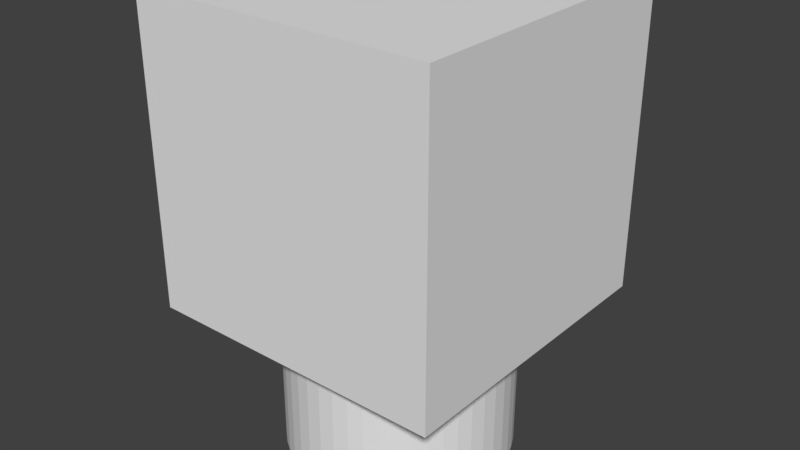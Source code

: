 # Source: dart_spawner.blend  (saved by Blender 2.78.0; exported with 4.5.12 LTS)
import bpy
from mathutils import Matrix  # noqa: F401  (used for matrix-valued properties, if any)

bpy.ops.wm.read_factory_settings(use_empty=True)
scene = bpy.context.scene
scene.name = 'Scene'

# ---- collections
col_collection_1 = bpy.data.collections.new('Collection 1'); scene.collection.children.link(col_collection_1)

# ---- world
world_world = bpy.data.worlds.new('World'); scene.world = world_world
world_world.color = (0.05088, 0.05088, 0.05088)
world_world.use_sun_shadow = False
world_world.sun_shadow_jitter_overblur = 0.0
world_world.cycles.sampling_method = 'MANUAL'

# ---- meshes
me_cube_001 = bpy.data.meshes.new('Cube.001')
me_cube_001.from_pydata([(-0.7, -1.0, 0.7), (-0.7, 1.0, 0.7), (1.0, -0.7, 0.7), (0.7, 1.0, 0.7), (-0.7, 1.0, -0.7), (-0.7, -1.0, -0.7), (0.7, 1.0, -0.7), (1.0, -0.7, -0.7), (-1.0, 0.7, 0.7), (-1.0, 0.7, -0.7), (1.0, 0.7, -0.7), (1.0, 0.7, 0.7), (1.0, 1.0, 1.0), (1.0, 1.0, -1.0), (0.7, -1.0, -0.7), (0.7, -1.0, 0.7), (-1.0, -0.7, -0.7), (-1.0, -0.7, 0.7), (1.0, -1.0, 1.0), (1.0, -1.0, -1.0), (-1.0, 1.0, -1.0), (-1.0, -1.0, -1.0), (-1.0, -1.0, 1.0), (-1.0, 1.0, 1.0), (-0.7232, 0.1993, -1.0), (-0.691, 0.2919, -1.0), (-0.5937, 0.4583, -1.0), (-0.2919, 0.691, -1.0), (-0.1993, 0.7232, -1.0), (-0.1017, 0.7432, -1.0), (0.1017, 0.7432, -1.0), (0.3785, 0.6476, -1.0), (0.5937, 0.4583, -1.0), (0.691, 0.2919, -1.0), (0.75, 0.0, -1.0), (0.7232, -0.1993, -1.0), (0.691, -0.2919, -1.0), (0.5937, -0.4583, -1.0), (0.5303, -0.5303, -1.0), (0.3785, -0.6476, -1.0), (0.1993, -0.7232, -1.0), (-1.192e-07, -0.75, -1.0), (-0.2919, -0.691, -1.0), (-0.4583, -0.5937, -1.0), (-0.5303, -0.5303, -1.0), (-0.7232, -0.1993, -1.0), (-0.7432, 0.1017, -1.0), (-0.6476, 0.3785, -1.0), (-0.5303, 0.5303, -1.0), (-0.4583, 0.5937, -1.0), (-0.3785, 0.6476, -1.0), (-1.192e-07, 0.75, -1.0), (0.1993, 0.7232, -1.0), (0.2919, 0.691, -1.0), (0.4583, 0.5937, -1.0), (0.5303, 0.5303, -1.0), (0.6476, 0.3785, -1.0), (0.7232, 0.1993, -1.0), (0.7432, 0.1017, -1.0), (0.7432, -0.1017, -1.0), (0.6476, -0.3785, -1.0), (0.4583, -0.5937, -1.0), (0.2919, -0.691, -1.0), (0.1017, -0.7432, -1.0), (-0.1017, -0.7432, -1.0), (-0.1993, -0.7232, -1.0), (-0.3785, -0.6476, -1.0), (-0.5937, -0.4583, -1.0), (-0.6476, -0.3785, -1.0), (-0.691, -0.2919, -1.0), (-0.7432, -0.1017, -1.0), (-0.75, 0.0, -1.0), (-0.6438, 0.08831, 0.8208), (-0.6266, 0.1728, 0.8208), (-0.5987, 0.2529, 0.8208), (-0.5611, 0.3279, 0.8208), (-0.5144, 0.397, 0.8208), (-0.4594, 0.4594, 0.8208), (-0.397, 0.5144, 0.8208), (-0.3279, 0.5611, 0.8208), (-0.2529, 0.5987, 0.8208), (-0.1728, 0.6266, 0.8208), (-0.08831, 0.6438, 0.8208), (-7.641e-08, 0.6498, 0.8208), (0.08831, 0.6438, 0.8208), (0.1728, 0.6266, 0.8208), (0.2529, 0.5987, 0.8208), (0.3279, 0.5611, 0.8208), (0.397, 0.5144, 0.8208), (0.4594, 0.4594, 0.8208), (0.5144, 0.397, 0.8208), (0.5611, 0.3279, 0.8208), (0.5987, 0.2529, 0.8208), (0.6266, 0.1728, 0.8208), (0.6438, 0.08831, 0.8208), (0.6498, -1.497e-10, 0.8208), (0.6438, -0.08831, 0.8208), (0.6266, -0.1728, 0.8208), (0.5987, -0.2529, 0.8208), (0.5611, -0.3279, 0.8208), (0.5144, -0.397, 0.8208), (0.4594, -0.4594, 0.8208), (0.397, -0.5144, 0.8208), (0.3279, -0.5611, 0.8208), (0.2529, -0.5987, 0.8208), (0.1728, -0.6266, 0.8208), (0.08831, -0.6438, 0.8208), (-1.348e-07, -0.6498, 0.8208), (-0.08831, -0.6438, 0.8208), (-0.1728, -0.6266, 0.8208), (-0.2529, -0.5987, 0.8208), (-0.3279, -0.5611, 0.8208), (-0.397, -0.5144, 0.8208), (-0.4594, -0.4594, 0.8208), (-0.5144, -0.397, 0.8208), (-0.5611, -0.3279, 0.8208), (-0.5987, -0.2529, 0.8208), (-0.6266, -0.1728, 0.8208), (-0.6438, -0.08831, 0.8208), (-0.6498, 3.967e-09, 0.8208), (-0.7432, 0.1017, -2.0), (-0.7232, 0.1993, -2.0), (-0.691, 0.2919, -2.0), (-0.6476, 0.3785, -2.0), (-0.5937, 0.4583, -2.0), (-0.5303, 0.5303, -2.0), (-0.4583, 0.5937, -2.0), (-0.3785, 0.6476, -2.0), (-0.2919, 0.691, -2.0), (-0.1993, 0.7232, -2.0), (-0.1017, 0.7432, -2.0), (-8.539e-08, 0.75, -2.0), (0.1017, 0.7432, -2.0), (0.1993, 0.7232, -2.0), (0.2919, 0.691, -2.0), (0.3785, 0.6476, -2.0), (0.4583, 0.5937, -2.0), (0.5303, 0.5303, -2.0), (0.5937, 0.4583, -2.0), (0.6476, 0.3785, -2.0), (0.691, 0.2919, -2.0), (0.7232, 0.1993, -2.0), (0.7432, 0.1017, -2.0), (0.75, 3.967e-09, -2.0), (0.7432, -0.1017, -2.0), (0.7232, -0.1993, -2.0), (0.691, -0.2919, -2.0), (0.6476, -0.3785, -2.0), (0.5937, -0.4583, -2.0), (0.5303, -0.5303, -2.0), (0.4583, -0.5937, -2.0), (0.3785, -0.6476, -2.0), (0.2919, -0.691, -2.0), (0.1993, -0.7232, -2.0), (0.1017, -0.7432, -2.0), (-8.539e-08, -0.75, -2.0), (-0.1017, -0.7432, -2.0), (-0.1993, -0.7232, -2.0), (-0.2919, -0.691, -2.0), (-0.3785, -0.6476, -2.0), (-0.4583, -0.5937, -2.0), (-0.5303, -0.5303, -2.0), (-0.5937, -0.4583, -2.0), (-0.6476, -0.3785, -2.0), (-0.691, -0.2919, -2.0), (-0.7232, -0.1993, -2.0), (-0.7432, -0.1017, -2.0), (-0.75, 3.967e-09, -2.0), (-0.6438, 0.08831, -2.0), (-0.6266, 0.1728, -2.0), (-0.5987, 0.2529, -2.0), (-0.5611, 0.3279, -2.0), (-0.5144, 0.397, -2.0), (-0.4594, 0.4594, -2.0), (-0.397, 0.5144, -2.0), (-0.3279, 0.5611, -2.0), (-0.2529, 0.5987, -2.0), (-0.1728, 0.6266, -2.0), (-0.08831, 0.6438, -2.0), (-7.641e-08, 0.6498, -2.0), (0.08831, 0.6438, -2.0), (0.1728, 0.6266, -2.0), (0.2529, 0.5987, -2.0), (0.3279, 0.5611, -2.0), (0.397, 0.5144, -2.0), (0.4594, 0.4594, -2.0), (0.5144, 0.397, -2.0), (0.5611, 0.3279, -2.0), (0.5987, 0.2529, -2.0), (0.6266, 0.1728, -2.0), (0.6438, 0.08831, -2.0), (0.6498, -1.497e-10, -2.0), (0.6438, -0.08831, -2.0), (0.6266, -0.1728, -2.0), (0.5987, -0.2529, -2.0), (0.5611, -0.3279, -2.0), (0.5144, -0.397, -2.0), (0.4594, -0.4594, -2.0), (0.397, -0.5144, -2.0), (0.3279, -0.5611, -2.0), (0.2529, -0.5987, -2.0), (0.1728, -0.6266, -2.0), (0.08831, -0.6438, -2.0), (-1.348e-07, -0.6498, -2.0), (-0.08831, -0.6438, -2.0), (-0.1728, -0.6266, -2.0), (-0.2529, -0.5987, -2.0), (-0.3279, -0.5611, -2.0), (-0.397, -0.5144, -2.0), (-0.4594, -0.4594, -2.0), (-0.5144, -0.397, -2.0), (-0.5611, -0.3279, -2.0), (-0.5987, -0.2529, -2.0), (-0.6266, -0.1728, -2.0), (-0.6438, -0.08831, -2.0), (-0.6498, 3.967e-09, -2.0)], [], [(9, 16, 17, 8), (21, 20, 71, 70, 45, 69, 68, 67, 44, 43, 66, 42, 65, 64, 41, 63, 40, 62, 39, 61, 38, 37, 60, 36, 35, 59, 34, 19), (1, 4, 20, 23), (4, 6, 13, 20), (3, 1, 23, 12), (6, 3, 12, 13), (11, 10, 13, 12), (10, 7, 19, 13), (2, 11, 12, 18), (7, 2, 18, 19), (5, 0, 22, 21), (15, 14, 19, 18), (14, 5, 21, 19), (0, 15, 18, 22), (16, 9, 20, 21), (17, 16, 21, 22), (8, 17, 22, 23), (9, 8, 23, 20), (19, 34, 58, 57, 33, 56, 32, 55, 54, 31, 53, 52, 30, 51, 29, 28, 27, 50, 49, 48, 26, 47, 25, 24, 46, 71, 20, 13), (69, 45, 165, 164), (26, 48, 125, 124), (39, 62, 152, 151), (32, 56, 139, 138), (45, 70, 166, 165), (48, 49, 126, 125), (62, 40, 153, 152), (56, 33, 140, 139), (70, 71, 167, 166), (49, 50, 127, 126), (40, 63, 154, 153), (33, 57, 141, 140), (71, 46, 120, 167), (50, 27, 128, 127), (63, 41, 155, 154), (57, 58, 142, 141), (27, 28, 129, 128), (41, 64, 156, 155), (58, 34, 143, 142), (28, 29, 130, 129), (64, 65, 157, 156), (34, 59, 144, 143), (29, 51, 131, 130), (65, 42, 158, 157), (59, 35, 145, 144), (51, 30, 132, 131), (42, 66, 159, 158), (35, 36, 146, 145), (30, 52, 133, 132), (66, 43, 160, 159), (36, 60, 147, 146), (52, 53, 134, 133), (43, 44, 161, 160), (46, 24, 121, 120), (60, 37, 148, 147), (53, 31, 135, 134), (44, 67, 162, 161), (24, 25, 122, 121), (37, 38, 149, 148), (31, 54, 136, 135), (67, 68, 163, 162), (25, 47, 123, 122), (38, 61, 150, 149), (54, 55, 137, 136), (68, 69, 164, 163), (47, 26, 124, 123), (61, 39, 151, 150), (55, 32, 138, 137), (169, 168, 120, 121), (170, 169, 121, 122), (171, 170, 122, 123), (172, 171, 123, 124), (173, 172, 124, 125), (174, 173, 125, 126), (175, 174, 126, 127), (176, 175, 127, 128), (177, 176, 128, 129), (178, 177, 129, 130), (179, 178, 130, 131), (180, 179, 131, 132), (181, 180, 132, 133), (182, 181, 133, 134), (183, 182, 134, 135), (184, 183, 135, 136), (185, 184, 136, 137), (186, 185, 137, 138), (187, 186, 138, 139), (188, 187, 139, 140), (189, 188, 140, 141), (190, 189, 141, 142), (191, 190, 142, 143), (192, 191, 143, 144), (193, 192, 144, 145), (194, 193, 145, 146), (195, 194, 146, 147), (196, 195, 147, 148), (197, 196, 148, 149), (198, 197, 149, 150), (199, 198, 150, 151), (200, 199, 151, 152), (201, 200, 152, 153), (202, 201, 153, 154), (203, 202, 154, 155), (204, 203, 155, 156), (205, 204, 156, 157), (206, 205, 157, 158), (207, 206, 158, 159), (208, 207, 159, 160), (209, 208, 160, 161), (210, 209, 161, 162), (211, 210, 162, 163), (212, 211, 163, 164), (213, 212, 164, 165), (214, 213, 165, 166), (215, 214, 166, 167), (168, 215, 167, 120), (73, 72, 168, 169), (74, 73, 169, 170), (75, 74, 170, 171), (76, 75, 171, 172), (77, 76, 172, 173), (78, 77, 173, 174), (79, 78, 174, 175), (80, 79, 175, 176), (81, 80, 176, 177), (82, 81, 177, 178), (83, 82, 178, 179), (84, 83, 179, 180), (85, 84, 180, 181), (86, 85, 181, 182), (87, 86, 182, 183), (88, 87, 183, 184), (89, 88, 184, 185), (90, 89, 185, 186), (91, 90, 186, 187), (92, 91, 187, 188), (93, 92, 188, 189), (94, 93, 189, 190), (95, 94, 190, 191), (96, 95, 191, 192), (97, 96, 192, 193), (98, 97, 193, 194), (99, 98, 194, 195), (100, 99, 195, 196), (101, 100, 196, 197), (102, 101, 197, 198), (103, 102, 198, 199), (104, 103, 199, 200), (105, 104, 200, 201), (106, 105, 201, 202), (107, 106, 202, 203), (108, 107, 203, 204), (109, 108, 204, 205), (110, 109, 205, 206), (111, 110, 206, 207), (112, 111, 207, 208), (113, 112, 208, 209), (114, 113, 209, 210), (115, 114, 210, 211), (116, 115, 211, 212), (117, 116, 212, 213), (118, 117, 213, 214), (119, 118, 214, 215), (72, 119, 215, 168), (72, 73, 74, 75, 76, 77, 78, 79, 80, 81, 82, 83, 84, 85, 86, 87, 88, 89, 90, 91, 92, 93, 94, 95, 96, 97, 98, 99, 100, 101, 102, 103, 104, 105, 106, 107, 108, 109, 110, 111, 112, 113, 114, 115, 116, 117, 118, 119), (4, 1, 3, 6), (10, 11, 2, 7), (5, 14, 15, 0), (22, 18, 12, 23)])
_uv = me_cube_001.uv_layers.new(name='UVMap')
_uv.uv.foreach_set('vector', [0.6142, 0.4554, 0.6142, 0.2832, 0.7865, 0.2832, 0.7865, 0.4554, 0.5907, 0.9945, 0.5907, 0.7512, 0.6211, 0.8728, 0.622, 0.8852, 0.6244, 0.8971, 0.6283, 0.9083, 0.6336, 0.9189, 0.6402, 0.9286, 0.6479, 0.9373, 0.6566, 0.945, 0.6663, 0.9516, 0.6769, 0.9569, 0.6881, 0.9608, 0.7, 0.9632, 0.7124, 0.9641, 0.7248, 0.9632, 0.7366, 0.9608, 0.7479, 0.9569, 0.7584, 0.9516, 0.7681, 0.945, 0.7769, 0.9373, 0.7846, 0.9286, 0.7912, 0.9189, 0.7964, 0.9083, 0.8004, 0.8971, 0.8028, 0.8852, 0.8036, 0.8728, 0.834, 0.9945, 0.7865, 0.5292, 0.6142, 0.5292, 0.5773, 0.4923, 0.8234, 0.4923, 0.6142, 0.5292, 0.6142, 0.7014, 0.5773, 0.7384, 0.5773, 0.4923, 0.7865, 0.7014, 0.7865, 0.5292, 0.8234, 0.4923, 0.8234, 0.7384, 0.6142, 0.7014, 0.7865, 0.7014, 0.8234, 0.7384, 0.5773, 0.7384, 0.2832, 0.7164, 0.4554, 0.7164, 0.4923, 0.7533, 0.2463, 0.7533, 0.4554, 0.7164, 0.4554, 0.5441, 0.4923, 0.5072, 0.4923, 0.7533, 0.2832, 0.5441, 0.2832, 0.7164, 0.2463, 0.7533, 0.2463, 0.5072, 0.4554, 0.5441, 0.2832, 0.5441, 0.2463, 0.5072, 0.4923, 0.5072, 0.6142, 0.2094, 0.7865, 0.2094, 0.8234, 0.2463, 0.5773, 0.2463, 0.7865, 0.03713, 0.6142, 0.03713, 0.5773, 0.0002258, 0.8234, 0.0002258, 0.6142, 0.03713, 0.6142, 0.2094, 0.5773, 0.2463, 0.5773, 0.0002258, 0.7865, 0.2094, 0.7865, 0.03713, 0.8234, 0.0002258, 0.8234, 0.2463, 0.6142, 0.2832, 0.6142, 0.4554, 0.5773, 0.4923, 0.5773, 0.2463, 0.7865, 0.2832, 0.6142, 0.2832, 0.5773, 0.2463, 0.8234, 0.2463, 0.7865, 0.4554, 0.7865, 0.2832, 0.8234, 0.2463, 0.8234, 0.4923, 0.6142, 0.4554, 0.7865, 0.4554, 0.8234, 0.4923, 0.5773, 0.4923, 0.8373, 0.9972, 0.8062, 0.8728, 0.8053, 0.8601, 0.8028, 0.848, 0.7988, 0.8365, 0.7934, 0.8257, 0.7867, 0.8158, 0.7788, 0.8068, 0.7699, 0.7989, 0.76, 0.7922, 0.7492, 0.7868, 0.7377, 0.7828, 0.7255, 0.7803, 0.7129, 0.7795, 0.7002, 0.7803, 0.6881, 0.7828, 0.6765, 0.7868, 0.6658, 0.7922, 0.6558, 0.7989, 0.6469, 0.8068, 0.639, 0.8158, 0.6323, 0.8257, 0.6269, 0.8365, 0.6229, 0.848, 0.6204, 0.8601, 0.6195, 0.8728, 0.5884, 0.7484, 0.8373, 0.7484, 0.8238, 0.544, 0.8238, 0.532, 0.9468, 0.532, 0.9468, 0.544, 0.8238, 0.4466, 0.8238, 0.4348, 0.9468, 0.4348, 0.9468, 0.4466, 0.8238, 0.1214, 0.8238, 0.1095, 0.9468, 0.1095, 0.9468, 0.1214, 0.8238, 0.2781, 0.8238, 0.2663, 0.9468, 0.2663, 0.9468, 0.2781, 0.8238, 0.532, 0.8238, 0.5197, 0.9468, 0.5197, 0.9468, 0.532, 0.8238, 0.4348, 0.8238, 0.4229, 0.9468, 0.4229, 0.9468, 0.4348, 0.8238, 0.1095, 0.8238, 0.09745, 0.9468, 0.09745, 0.9468, 0.1095, 0.8238, 0.2663, 0.8238, 0.2543, 0.9468, 0.2543, 0.9468, 0.2663, 0.8238, 0.5197, 0.8238, 0.5072, 0.9468, 0.5072, 0.9468, 0.5197, 0.8238, 0.4229, 0.8238, 0.4111, 0.9468, 0.4111, 0.9468, 0.4229, 0.8238, 0.09745, 0.8238, 0.08519, 0.9468, 0.08519, 0.9468, 0.09745, 0.8238, 0.2543, 0.8238, 0.2423, 0.9468, 0.2423, 0.9468, 0.2543, 0.8238, 0.5072, 0.8238, 0.4946, 0.9468, 0.4946, 0.9468, 0.5072, 0.8238, 0.4111, 0.8238, 0.3992, 0.9468, 0.3992, 0.9468, 0.4111, 0.8238, 0.08519, 0.8238, 0.07265, 0.9468, 0.07265, 0.9468, 0.08519, 0.8238, 0.2423, 0.8238, 0.23, 0.9468, 0.23, 0.9468, 0.2423, 0.8238, 0.3992, 0.8238, 0.3871, 0.9468, 0.3871, 0.9468, 0.3992, 0.8238, 0.07265, 0.8238, 0.0601, 0.9468, 0.0601, 0.9468, 0.07265, 0.8238, 0.23, 0.8238, 0.2175, 0.9468, 0.2175, 0.9468, 0.23, 0.8238, 0.3871, 0.8238, 0.3749, 0.9468, 0.3749, 0.9468, 0.3871, 0.8238, 0.0601, 0.8238, 0.04785, 0.9468, 0.04785, 0.9468, 0.0601, 0.8238, 0.2175, 0.8238, 0.2049, 0.9468, 0.2049, 0.9468, 0.2175, 0.8238, 0.3749, 0.8238, 0.3623, 0.9468, 0.3623, 0.9468, 0.3749, 0.8238, 0.04785, 0.8238, 0.03579, 0.9468, 0.0358, 0.9468, 0.04785, 0.8238, 0.2049, 0.8238, 0.1927, 0.9468, 0.1927, 0.9468, 0.2049, 0.8238, 0.3623, 0.8238, 0.3498, 0.9468, 0.3498, 0.9468, 0.3623, 0.8238, 0.03579, 0.8238, 0.02387, 0.9468, 0.02387, 0.9468, 0.0358, 0.8238, 0.1927, 0.8238, 0.1806, 0.9468, 0.1806, 0.9468, 0.1927, 0.8238, 0.3498, 0.8238, 0.3375, 0.9468, 0.3375, 0.9468, 0.3498, 0.8238, 0.02387, 0.8238, 0.01203, 0.9468, 0.01203, 0.9468, 0.02387, 0.8238, 0.1806, 0.8238, 0.1687, 0.9468, 0.1687, 0.9468, 0.1806, 0.8238, 0.3375, 0.8238, 0.3255, 0.9468, 0.3255, 0.9468, 0.3375, 0.8238, 0.01203, 0.8238, 0.0002258, 0.9468, 0.0002266, 0.9468, 0.01203, 0.8238, 0.4946, 0.8238, 0.4824, 0.9468, 0.4824, 0.9468, 0.4946, 0.8238, 0.1687, 0.8238, 0.1569, 0.9468, 0.1569, 0.9468, 0.1687, 0.8238, 0.3255, 0.8238, 0.3136, 0.9468, 0.3136, 0.9468, 0.3255, 0.8238, 0.5796, 0.8238, 0.5678, 0.9468, 0.5678, 0.9468, 0.5796, 0.8238, 0.4824, 0.8238, 0.4703, 0.9468, 0.4703, 0.9468, 0.4824, 0.8238, 0.1569, 0.8238, 0.1451, 0.9468, 0.1451, 0.9468, 0.1569, 0.8238, 0.3136, 0.8238, 0.3017, 0.9468, 0.3017, 0.9468, 0.3136, 0.8238, 0.5678, 0.8238, 0.5559, 0.9468, 0.5559, 0.9468, 0.5678, 0.8238, 0.4703, 0.8238, 0.4584, 0.9468, 0.4584, 0.9468, 0.4703, 0.8238, 0.1451, 0.8238, 0.1333, 0.9468, 0.1333, 0.9468, 0.1451, 0.8238, 0.3017, 0.8238, 0.2899, 0.9468, 0.2899, 0.9468, 0.3017, 0.8238, 0.5559, 0.8238, 0.544, 0.9468, 0.544, 0.9468, 0.5559, 0.8238, 0.4584, 0.8238, 0.4466, 0.9468, 0.4466, 0.9468, 0.4584, 0.8238, 0.1333, 0.8238, 0.1214, 0.9468, 0.1214, 0.9468, 0.1333, 0.8238, 0.2899, 0.8238, 0.2781, 0.9468, 0.2781, 0.9468, 0.2899, 0.273, 0.8004, 0.2676, 0.8096, 0.2566, 0.804, 0.2628, 0.7935, 0.2794, 0.7923, 0.273, 0.8004, 0.2628, 0.7935, 0.2703, 0.784, 0.2868, 0.7851, 0.2794, 0.7923, 0.2703, 0.784, 0.2788, 0.7757, 0.2951, 0.7789, 0.2868, 0.7851, 0.2788, 0.7757, 0.2883, 0.7686, 0.304, 0.7739, 0.2951, 0.7789, 0.2883, 0.7686, 0.2986, 0.7628, 0.3135, 0.77, 0.304, 0.7739, 0.2986, 0.7628, 0.3095, 0.7583, 0.3234, 0.7674, 0.3135, 0.77, 0.3095, 0.7583, 0.321, 0.7553, 0.3336, 0.766, 0.3234, 0.7674, 0.321, 0.7553, 0.3328, 0.7537, 0.344, 0.766, 0.3336, 0.766, 0.3328, 0.7537, 0.3448, 0.7537, 0.3545, 0.7674, 0.344, 0.766, 0.3448, 0.7537, 0.357, 0.7554, 0.365, 0.7703, 0.3545, 0.7674, 0.357, 0.7554, 0.3691, 0.7587, 0.3751, 0.7746, 0.365, 0.7703, 0.3691, 0.7587, 0.3806, 0.7636, 0.3842, 0.78, 0.3751, 0.7746, 0.3806, 0.7636, 0.3912, 0.7698, 0.3924, 0.7865, 0.3842, 0.78, 0.3912, 0.7698, 0.4006, 0.7773, 0.3996, 0.7939, 0.3924, 0.7865, 0.4006, 0.7773, 0.4089, 0.7859, 0.4057, 0.8021, 0.3996, 0.7939, 0.4089, 0.7859, 0.416, 0.7953, 0.4108, 0.811, 0.4057, 0.8021, 0.416, 0.7953, 0.4218, 0.8056, 0.4146, 0.8205, 0.4108, 0.811, 0.4218, 0.8056, 0.4263, 0.8165, 0.4173, 0.8304, 0.4146, 0.8205, 0.4263, 0.8165, 0.4293, 0.828, 0.4186, 0.8406, 0.4173, 0.8304, 0.4293, 0.828, 0.4309, 0.8398, 0.4186, 0.851, 0.4186, 0.8406, 0.4309, 0.8398, 0.4309, 0.8519, 0.4172, 0.8616, 0.4186, 0.851, 0.4309, 0.8519, 0.4293, 0.864, 0.4143, 0.8721, 0.4172, 0.8616, 0.4293, 0.864, 0.426, 0.8761, 0.4101, 0.8821, 0.4143, 0.8721, 0.426, 0.8761, 0.4211, 0.8877, 0.4046, 0.8912, 0.4101, 0.8821, 0.4211, 0.8877, 0.4148, 0.8982, 0.3982, 0.8994, 0.4046, 0.8912, 0.4148, 0.8982, 0.4073, 0.9076, 0.3908, 0.9066, 0.3982, 0.8994, 0.4073, 0.9076, 0.3988, 0.916, 0.3826, 0.9127, 0.3908, 0.9066, 0.3988, 0.916, 0.3893, 0.923, 0.3736, 0.9178, 0.3826, 0.9127, 0.3893, 0.923, 0.379, 0.9289, 0.3642, 0.9216, 0.3736, 0.9178, 0.379, 0.9289, 0.3681, 0.9333, 0.3543, 0.9243, 0.3642, 0.9216, 0.3681, 0.9333, 0.3566, 0.9364, 0.344, 0.9256, 0.3543, 0.9243, 0.3566, 0.9364, 0.3448, 0.9379, 0.3336, 0.9256, 0.344, 0.9256, 0.3448, 0.9379, 0.3328, 0.9379, 0.3231, 0.9242, 0.3336, 0.9256, 0.3328, 0.9379, 0.3206, 0.9363, 0.3126, 0.9213, 0.3231, 0.9242, 0.3206, 0.9363, 0.3085, 0.933, 0.3026, 0.9171, 0.3126, 0.9213, 0.3085, 0.933, 0.297, 0.9281, 0.2934, 0.9117, 0.3026, 0.9171, 0.297, 0.9281, 0.2864, 0.9218, 0.2852, 0.9052, 0.2934, 0.9117, 0.2864, 0.9218, 0.277, 0.9143, 0.2781, 0.8978, 0.2852, 0.9052, 0.277, 0.9143, 0.2687, 0.9058, 0.2719, 0.8896, 0.2781, 0.8978, 0.2687, 0.9058, 0.2616, 0.8963, 0.2669, 0.8807, 0.2719, 0.8896, 0.2616, 0.8963, 0.2558, 0.886, 0.263, 0.8712, 0.2669, 0.8807, 0.2558, 0.886, 0.2513, 0.8751, 0.2604, 0.8613, 0.263, 0.8712, 0.2513, 0.8751, 0.2483, 0.8637, 0.259, 0.851, 0.2604, 0.8613, 0.2483, 0.8637, 0.2467, 0.8518, 0.259, 0.8406, 0.259, 0.851, 0.2467, 0.8518, 0.2467, 0.8398, 0.2604, 0.8301, 0.259, 0.8406, 0.2467, 0.8398, 0.2483, 0.8276, 0.2633, 0.8196, 0.2604, 0.8301, 0.2483, 0.8276, 0.2517, 0.8155, 0.2676, 0.8096, 0.2633, 0.8196, 0.2517, 0.8155, 0.2566, 0.804, 0.08447, 0.3473, 0.07387, 0.3473, 0.07386, 0.0002298, 0.08447, 0.0002296, 0.0949, 0.3472, 0.08447, 0.3473, 0.08447, 0.0002296, 0.0949, 0.0002294, 0.1052, 0.3472, 0.0949, 0.3472, 0.0949, 0.0002294, 0.1052, 0.0002293, 0.1155, 0.3472, 0.1052, 0.3472, 0.1052, 0.0002293, 0.1155, 0.0002291, 0.1257, 0.3472, 0.1155, 0.3472, 0.1155, 0.0002291, 0.1257, 0.000229, 0.136, 0.3472, 0.1257, 0.3472, 0.1257, 0.000229, 0.136, 0.0002288, 0.1462, 0.3472, 0.136, 0.3472, 0.136, 0.0002288, 0.1462, 0.0002287, 0.1565, 0.3472, 0.1462, 0.3472, 0.1462, 0.0002287, 0.1565, 0.0002285, 0.167, 0.3472, 0.1565, 0.3472, 0.1565, 0.0002285, 0.167, 0.0002284, 0.1776, 0.3472, 0.167, 0.3472, 0.167, 0.0002284, 0.1776, 0.0002283, 0.1885, 0.3472, 0.1776, 0.3472, 0.1776, 0.0002283, 0.1885, 0.0002282, 0.1994, 0.3472, 0.1885, 0.3472, 0.1885, 0.0002282, 0.1994, 0.000228, 0.21, 0.3472, 0.1994, 0.3472, 0.1994, 0.000228, 0.21, 0.0002279, 0.2204, 0.3472, 0.21, 0.3472, 0.21, 0.0002279, 0.2204, 0.0002278, 0.2307, 0.3472, 0.2204, 0.3472, 0.2204, 0.0002278, 0.2307, 0.0002277, 0.241, 0.3472, 0.2307, 0.3472, 0.2307, 0.0002277, 0.241, 0.0002275, 0.2512, 0.3472, 0.241, 0.3472, 0.241, 0.0002275, 0.2512, 0.0002274, 0.2614, 0.3472, 0.2512, 0.3472, 0.2512, 0.0002274, 0.2614, 0.0002273, 0.2717, 0.3472, 0.2614, 0.3472, 0.2614, 0.0002273, 0.2717, 0.0002272, 0.282, 0.3472, 0.2717, 0.3472, 0.2717, 0.0002272, 0.282, 0.0002271, 0.2925, 0.3472, 0.282, 0.3472, 0.282, 0.0002271, 0.2925, 0.000227, 0.3031, 0.3472, 0.2925, 0.3472, 0.2925, 0.000227, 0.3031, 0.0002269, 0.314, 0.3472, 0.3031, 0.3472, 0.3031, 0.0002269, 0.314, 0.0002269, 0.3248, 0.3472, 0.314, 0.3472, 0.314, 0.0002269, 0.3248, 0.0002267, 0.3355, 0.3472, 0.3248, 0.3472, 0.3248, 0.0002267, 0.3355, 0.0002267, 0.3459, 0.3472, 0.3355, 0.3472, 0.3355, 0.0002267, 0.3459, 0.0002266, 0.3562, 0.3472, 0.3459, 0.3472, 0.3459, 0.0002266, 0.3562, 0.0002265, 0.3665, 0.3472, 0.3562, 0.3472, 0.3562, 0.0002265, 0.3665, 0.0002264, 0.3767, 0.3472, 0.3665, 0.3472, 0.3665, 0.0002264, 0.3767, 0.0002263, 0.3869, 0.3472, 0.3767, 0.3472, 0.3767, 0.0002263, 0.3869, 0.0002263, 0.3972, 0.3472, 0.3869, 0.3472, 0.3869, 0.0002263, 0.3972, 0.0002262, 0.4075, 0.3472, 0.3972, 0.3472, 0.3972, 0.0002262, 0.4075, 0.0002262, 0.4179, 0.3472, 0.4075, 0.3472, 0.4075, 0.0002262, 0.4179, 0.0002261, 0.4286, 0.3472, 0.4179, 0.3472, 0.4179, 0.0002261, 0.4286, 0.0002261, 0.4394, 0.3472, 0.4286, 0.3472, 0.4286, 0.0002261, 0.4394, 0.000226, 0.4503, 0.3472, 0.4394, 0.3472, 0.4394, 0.000226, 0.4503, 0.000226, 0.4609, 0.3472, 0.4503, 0.3472, 0.4503, 0.000226, 0.4609, 0.000226, 0.4714, 0.3472, 0.4609, 0.3472, 0.4609, 0.000226, 0.4714, 0.0002259, 0.4817, 0.3472, 0.4714, 0.3472, 0.4714, 0.0002259, 0.4817, 0.0002259, 0.492, 0.3472, 0.4817, 0.3472, 0.4817, 0.0002259, 0.492, 0.0002258, 0.5022, 0.3472, 0.492, 0.3472, 0.492, 0.0002258, 0.5022, 0.0002258, 0.01047, 0.3473, 0.000232, 0.3473, 0.0002258, 0.000231, 0.01046, 0.0002308, 0.02073, 0.3473, 0.01047, 0.3473, 0.01046, 0.0002308, 0.02072, 0.0002306, 0.03105, 0.3473, 0.02073, 0.3473, 0.02072, 0.0002306, 0.03104, 0.0002305, 0.04148, 0.3473, 0.03105, 0.3473, 0.03104, 0.0002305, 0.04147, 0.0002303, 0.05209, 0.3473, 0.04148, 0.3473, 0.04147, 0.0002303, 0.05208, 0.0002302, 0.06298, 0.3473, 0.05209, 0.3473, 0.05208, 0.0002302, 0.06297, 0.00023, 0.07387, 0.3473, 0.06298, 0.3473, 0.06297, 0.00023, 0.07386, 0.0002298, 0.5637, 0.3828, 0.569, 0.392, 0.573, 0.4017, 0.5756, 0.4117, 0.5769, 0.4219, 0.5769, 0.4321, 0.5756, 0.4422, 0.573, 0.4522, 0.5691, 0.4617, 0.564, 0.4708, 0.5576, 0.4793, 0.5499, 0.487, 0.5413, 0.4936, 0.5321, 0.4989, 0.5224, 0.5029, 0.5124, 0.5055, 0.5023, 0.5068, 0.492, 0.5068, 0.4819, 0.5055, 0.4719, 0.5029, 0.4624, 0.499, 0.4533, 0.4939, 0.4448, 0.4875, 0.4371, 0.4798, 0.4305, 0.4712, 0.4252, 0.462, 0.4213, 0.4523, 0.4186, 0.4423, 0.4173, 0.4322, 0.4173, 0.4219, 0.4186, 0.4118, 0.4212, 0.4019, 0.4251, 0.3923, 0.4302, 0.3832, 0.4366, 0.3747, 0.4443, 0.367, 0.4529, 0.3604, 0.4621, 0.3551, 0.4718, 0.3512, 0.4818, 0.3486, 0.492, 0.3472, 0.5022, 0.3472, 0.5123, 0.3485, 0.5223, 0.3511, 0.5318, 0.355, 0.5409, 0.3601, 0.5494, 0.3665, 0.5571, 0.3742, 0.6142, 0.5292, 0.7865, 0.5292, 0.7865, 0.7014, 0.6142, 0.7014, 0.4554, 0.7164, 0.2832, 0.7164, 0.2832, 0.5441, 0.4554, 0.5441, 0.6142, 0.2094, 0.6142, 0.03713, 0.7865, 0.03713, 0.7865, 0.2094, 0.0002258, 0.5072, 0.2463, 0.5072, 0.2463, 0.7533, 0.0002258, 0.7533])
_ca = me_cube_001.color_attributes.new('Col', 'BYTE_COLOR', 'CORNER')
_ca.data.foreach_set('color', [1.0, 1.0, 1.0, 1.0, 1.0, 1.0, 1.0, 1.0, 1.0, 1.0, 1.0, 1.0, 1.0, 1.0, 1.0, 1.0, 1.0, 1.0, 1.0, 1.0, 1.0, 1.0, 1.0, 1.0, 1.0, 1.0, 1.0, 1.0, 1.0, 1.0, 1.0, 1.0, 1.0, 1.0, 1.0, 1.0, 1.0, 1.0, 1.0, 1.0, 1.0, 1.0, 1.0, 1.0, 1.0, 1.0, 1.0, 1.0, 1.0, 1.0, 1.0, 1.0, 1.0, 1.0, 1.0, 1.0, 1.0, 1.0, 1.0, 1.0, 1.0, 1.0, 1.0, 1.0, 1.0, 1.0, 1.0, 1.0, 1.0, 1.0, 1.0, 1.0, 1.0, 1.0, 1.0, 1.0, 1.0, 1.0, 1.0, 1.0, 1.0, 1.0, 1.0, 1.0, 1.0, 1.0, 1.0, 1.0, 1.0, 1.0, 1.0, 1.0, 1.0, 1.0, 1.0, 1.0, 1.0, 1.0, 1.0, 1.0, 1.0, 1.0, 1.0, 1.0, 1.0, 1.0, 1.0, 1.0, 1.0, 1.0, 1.0, 1.0, 1.0, 1.0, 1.0, 1.0, 1.0, 1.0, 1.0, 1.0, 1.0, 1.0, 1.0, 1.0, 1.0, 1.0, 1.0, 1.0, 1.0, 1.0, 1.0, 1.0, 1.0, 1.0, 1.0, 1.0, 1.0, 1.0, 1.0, 1.0, 1.0, 1.0, 1.0, 1.0, 1.0, 1.0, 1.0, 1.0, 1.0, 1.0, 1.0, 1.0, 1.0, 1.0, 1.0, 1.0, 1.0, 1.0, 1.0, 1.0, 1.0, 1.0, 1.0, 1.0, 1.0, 1.0, 1.0, 1.0, 1.0, 1.0, 1.0, 1.0, 1.0, 1.0, 1.0, 1.0, 1.0, 1.0, 1.0, 1.0, 1.0, 1.0, 1.0, 1.0, 1.0, 1.0, 1.0, 1.0, 1.0, 1.0, 1.0, 1.0, 1.0, 1.0, 1.0, 1.0, 1.0, 1.0, 1.0, 1.0, 1.0, 1.0, 1.0, 1.0, 1.0, 1.0, 1.0, 1.0, 1.0, 1.0, 1.0, 1.0, 1.0, 1.0, 1.0, 1.0, 1.0, 1.0, 1.0, 1.0, 1.0, 1.0, 1.0, 1.0, 1.0, 1.0, 1.0, 1.0, 1.0, 1.0, 1.0, 1.0, 1.0, 1.0, 1.0, 1.0, 1.0, 1.0, 1.0, 1.0, 1.0, 1.0, 1.0, 1.0, 1.0, 1.0, 1.0, 1.0, 1.0, 1.0, 1.0, 1.0, 1.0, 1.0, 1.0, 1.0, 1.0, 1.0, 1.0, 1.0, 1.0, 1.0, 1.0, 1.0, 1.0, 1.0, 1.0, 1.0, 1.0, 1.0, 1.0, 1.0, 1.0, 1.0, 1.0, 1.0, 1.0, 1.0, 1.0, 1.0, 1.0, 1.0, 1.0, 1.0, 1.0, 1.0, 1.0, 1.0, 1.0, 1.0, 1.0, 1.0, 1.0, 1.0, 1.0, 1.0, 1.0, 1.0, 1.0, 1.0, 1.0, 1.0, 1.0, 1.0, 1.0, 1.0, 1.0, 1.0, 1.0, 1.0, 1.0, 1.0, 1.0, 1.0, 1.0, 1.0, 1.0, 1.0, 1.0, 1.0, 1.0, 1.0, 1.0, 1.0, 1.0, 1.0, 1.0, 1.0, 1.0, 1.0, 1.0, 1.0, 1.0, 1.0, 1.0, 1.0, 1.0, 1.0, 1.0, 1.0, 1.0, 1.0, 1.0, 1.0, 1.0, 1.0, 1.0, 1.0, 1.0, 1.0, 1.0, 1.0, 1.0, 1.0, 1.0, 1.0, 1.0, 1.0, 1.0, 1.0, 1.0, 1.0, 1.0, 1.0, 1.0, 1.0, 1.0, 1.0, 1.0, 1.0, 1.0, 1.0, 1.0, 1.0, 1.0, 1.0, 1.0, 1.0, 1.0, 1.0, 1.0, 1.0, 1.0, 1.0, 1.0, 1.0, 1.0, 1.0, 1.0, 1.0, 1.0, 1.0, 1.0, 1.0, 1.0, 1.0, 1.0, 1.0, 1.0, 1.0, 1.0, 1.0, 1.0, 1.0, 1.0, 1.0, 1.0, 1.0, 1.0, 1.0, 1.0, 1.0, 1.0, 1.0, 1.0, 1.0, 1.0, 1.0, 1.0, 1.0, 1.0, 1.0, 1.0, 1.0, 1.0, 1.0, 1.0, 1.0, 1.0, 1.0, 1.0, 1.0, 1.0, 1.0, 1.0, 1.0, 1.0, 1.0, 1.0, 1.0, 1.0, 1.0, 1.0, 1.0, 1.0, 1.0, 1.0, 1.0, 1.0, 1.0, 1.0, 1.0, 1.0, 1.0, 1.0, 1.0, 1.0, 1.0, 1.0, 1.0, 1.0, 1.0, 1.0, 1.0, 1.0, 1.0, 1.0, 1.0, 1.0, 1.0, 1.0, 1.0, 1.0, 1.0, 1.0, 1.0, 1.0, 1.0, 1.0, 1.0, 1.0, 1.0, 1.0, 1.0, 1.0, 1.0, 1.0, 1.0, 1.0, 1.0, 1.0, 1.0, 1.0, 1.0, 1.0, 1.0, 1.0, 1.0, 1.0, 1.0, 1.0, 1.0, 1.0, 1.0, 1.0, 1.0, 1.0, 1.0, 1.0, 1.0, 1.0, 1.0, 1.0, 1.0, 1.0, 1.0, 1.0, 1.0, 1.0, 1.0, 1.0, 1.0, 1.0, 1.0, 1.0, 1.0, 1.0, 1.0, 1.0, 1.0, 1.0, 1.0, 1.0, 1.0, 1.0, 1.0, 1.0, 1.0, 1.0, 1.0, 1.0, 1.0, 1.0, 1.0, 1.0, 1.0, 1.0, 1.0, 1.0, 1.0, 1.0, 1.0, 1.0, 1.0, 1.0, 1.0, 1.0, 1.0, 1.0, 1.0, 1.0, 1.0, 1.0, 1.0, 1.0, 1.0, 1.0, 1.0, 1.0, 1.0, 1.0, 1.0, 1.0, 1.0, 1.0, 1.0, 1.0, 1.0, 1.0, 1.0, 1.0, 1.0, 1.0, 1.0, 1.0, 1.0, 1.0, 1.0, 1.0, 1.0, 1.0, 1.0, 1.0, 1.0, 1.0, 1.0, 1.0, 1.0, 1.0, 1.0, 1.0, 1.0, 1.0, 1.0, 1.0, 1.0, 1.0, 1.0, 1.0, 1.0, 1.0, 1.0, 1.0, 1.0, 1.0, 1.0, 1.0, 1.0, 1.0, 1.0, 1.0, 1.0, 1.0, 1.0, 1.0, 1.0, 1.0, 1.0, 1.0, 1.0, 1.0, 1.0, 1.0, 1.0, 1.0, 1.0, 1.0, 1.0, 1.0, 1.0, 1.0, 1.0, 1.0, 1.0, 1.0, 1.0, 1.0, 1.0, 1.0, 1.0, 1.0, 1.0, 1.0, 1.0, 1.0, 1.0, 1.0, 1.0, 1.0, 1.0, 1.0, 1.0, 1.0, 1.0, 1.0, 1.0, 1.0, 1.0, 1.0, 1.0, 1.0, 1.0, 1.0, 1.0, 1.0, 1.0, 1.0, 1.0, 1.0, 1.0, 1.0, 1.0, 1.0, 1.0, 1.0, 1.0, 1.0, 1.0, 1.0, 1.0, 1.0, 1.0, 1.0, 1.0, 1.0, 1.0, 1.0, 1.0, 1.0, 1.0, 1.0, 1.0, 1.0, 1.0, 1.0, 1.0, 1.0, 1.0, 1.0, 1.0, 1.0, 1.0, 1.0, 1.0, 1.0, 1.0, 1.0, 1.0, 1.0, 1.0, 1.0, 1.0, 1.0, 1.0, 1.0, 1.0, 1.0, 1.0, 1.0, 1.0, 1.0, 1.0, 1.0, 1.0, 1.0, 1.0, 1.0, 1.0, 1.0, 1.0, 1.0, 1.0, 1.0, 1.0, 1.0, 1.0, 1.0, 1.0, 1.0, 1.0, 1.0, 1.0, 1.0, 1.0, 1.0, 1.0, 1.0, 1.0, 1.0, 1.0, 1.0, 1.0, 1.0, 1.0, 1.0, 1.0, 1.0, 1.0, 1.0, 1.0, 1.0, 1.0, 1.0, 1.0, 1.0, 1.0, 1.0, 1.0, 1.0, 1.0, 1.0, 1.0, 1.0, 1.0, 1.0, 1.0, 1.0, 1.0, 1.0, 1.0, 1.0, 1.0, 1.0, 1.0, 1.0, 1.0, 1.0, 1.0, 1.0, 1.0, 1.0, 1.0, 1.0, 1.0, 1.0, 1.0, 1.0, 1.0, 1.0, 1.0, 1.0, 1.0, 1.0, 1.0, 1.0, 1.0, 1.0, 1.0, 1.0, 1.0, 1.0, 1.0, 1.0, 1.0, 1.0, 1.0, 1.0, 1.0, 1.0, 1.0, 1.0, 1.0, 1.0, 1.0, 1.0, 1.0, 1.0, 1.0, 1.0, 1.0, 1.0, 1.0, 1.0, 1.0, 1.0, 1.0, 1.0, 1.0, 1.0, 1.0, 1.0, 1.0, 1.0, 1.0, 1.0, 1.0, 1.0, 1.0, 1.0, 1.0, 1.0, 1.0, 1.0, 1.0, 1.0, 1.0, 1.0, 1.0, 1.0, 1.0, 1.0, 1.0, 1.0, 1.0, 1.0, 1.0, 1.0, 1.0, 1.0, 1.0, 1.0, 1.0, 1.0, 1.0, 1.0, 1.0, 1.0, 1.0, 1.0, 1.0, 1.0, 1.0, 1.0, 1.0, 1.0, 1.0, 1.0, 1.0, 1.0, 1.0, 1.0, 1.0, 1.0, 1.0, 1.0, 1.0, 1.0, 1.0, 1.0, 1.0, 1.0, 1.0, 1.0, 1.0, 1.0, 1.0, 1.0, 1.0, 1.0, 1.0, 1.0, 1.0, 1.0, 1.0, 1.0, 1.0, 1.0, 1.0, 1.0, 1.0, 1.0, 1.0, 1.0, 1.0, 1.0, 1.0, 1.0, 1.0, 1.0, 1.0, 1.0, 1.0, 1.0, 1.0, 1.0, 1.0, 1.0, 1.0, 1.0, 1.0, 1.0, 1.0, 1.0, 1.0, 1.0, 1.0, 1.0, 1.0, 1.0, 1.0, 1.0, 1.0, 1.0, 1.0, 1.0, 1.0, 1.0, 1.0, 1.0, 1.0, 1.0, 1.0, 1.0, 1.0, 1.0, 1.0, 1.0, 1.0, 1.0, 1.0, 1.0, 1.0, 1.0, 1.0, 1.0, 1.0, 1.0, 1.0, 1.0, 1.0, 1.0, 1.0, 1.0, 1.0, 1.0, 1.0, 1.0, 1.0, 1.0, 1.0, 1.0, 1.0, 1.0, 1.0, 1.0, 1.0, 1.0, 1.0, 1.0, 1.0, 1.0, 1.0, 1.0, 1.0, 1.0, 1.0, 1.0, 1.0, 1.0, 1.0, 1.0, 1.0, 1.0, 1.0, 1.0, 1.0, 1.0, 1.0, 1.0, 1.0, 1.0, 1.0, 1.0, 1.0, 1.0, 1.0, 1.0, 1.0, 1.0, 1.0, 1.0, 1.0, 1.0, 1.0, 1.0, 1.0, 1.0, 1.0, 1.0, 1.0, 1.0, 1.0, 1.0, 1.0, 1.0, 1.0, 1.0, 1.0, 1.0, 1.0, 1.0, 1.0, 1.0, 1.0, 1.0, 1.0, 1.0, 1.0, 1.0, 1.0, 1.0, 1.0, 1.0, 1.0, 1.0, 1.0, 1.0, 1.0, 1.0, 1.0, 1.0, 1.0, 1.0, 1.0, 1.0, 1.0, 1.0, 1.0, 1.0, 1.0, 1.0, 1.0, 1.0, 1.0, 1.0, 1.0, 1.0, 1.0, 1.0, 1.0, 1.0, 1.0, 1.0, 1.0, 1.0, 1.0, 1.0, 1.0, 1.0, 1.0, 1.0, 1.0, 1.0, 1.0, 1.0, 1.0, 1.0, 1.0, 1.0, 1.0, 1.0, 1.0, 1.0, 1.0, 1.0, 1.0, 1.0, 1.0, 1.0, 1.0, 1.0, 1.0, 1.0, 1.0, 1.0, 1.0, 1.0, 1.0, 1.0, 1.0, 1.0, 1.0, 1.0, 1.0, 1.0, 1.0, 1.0, 1.0, 1.0, 1.0, 1.0, 1.0, 1.0, 1.0, 1.0, 1.0, 1.0, 1.0, 1.0, 1.0, 1.0, 1.0, 1.0, 1.0, 1.0, 1.0, 1.0, 1.0, 1.0, 1.0, 1.0, 1.0, 1.0, 1.0, 1.0, 1.0, 1.0, 1.0, 1.0, 1.0, 1.0, 1.0, 1.0, 1.0, 1.0, 1.0, 1.0, 1.0, 1.0, 1.0, 1.0, 1.0, 1.0, 1.0, 1.0, 1.0, 1.0, 1.0, 1.0, 1.0, 1.0, 1.0, 1.0, 1.0, 1.0, 1.0, 1.0, 1.0, 1.0, 1.0, 1.0, 1.0, 1.0, 1.0, 1.0, 1.0, 1.0, 1.0, 1.0, 1.0, 1.0, 1.0, 1.0, 1.0, 1.0, 1.0, 1.0, 1.0, 1.0, 1.0, 1.0, 1.0, 1.0, 1.0, 1.0, 1.0, 1.0, 1.0, 1.0, 1.0, 1.0, 1.0, 1.0, 1.0, 1.0, 1.0, 1.0, 1.0, 1.0, 1.0, 1.0, 1.0, 1.0, 1.0, 1.0, 1.0, 1.0, 1.0, 1.0, 1.0, 1.0, 1.0, 1.0, 1.0, 1.0, 1.0, 1.0, 1.0, 1.0, 1.0, 1.0, 1.0, 1.0, 1.0, 1.0, 1.0, 1.0, 1.0, 1.0, 1.0, 1.0, 1.0, 1.0, 1.0, 1.0, 1.0, 1.0, 1.0, 1.0, 1.0, 1.0, 1.0, 1.0, 1.0, 1.0, 1.0, 1.0, 1.0, 1.0, 1.0, 1.0, 1.0, 1.0, 1.0, 1.0, 1.0, 1.0, 1.0, 1.0, 1.0, 1.0, 1.0, 1.0, 1.0, 1.0, 1.0, 1.0, 1.0, 1.0, 1.0, 1.0, 1.0, 1.0, 1.0, 1.0, 1.0, 1.0, 1.0, 1.0, 1.0, 1.0, 1.0, 1.0, 1.0, 1.0, 1.0, 1.0, 1.0, 1.0, 1.0, 1.0, 1.0, 1.0, 1.0, 1.0, 1.0, 1.0, 1.0, 1.0, 1.0, 1.0, 1.0, 1.0, 1.0, 1.0, 1.0, 1.0, 1.0, 1.0, 1.0, 1.0, 1.0, 1.0, 1.0, 1.0, 1.0, 1.0, 1.0, 1.0, 1.0, 1.0, 1.0, 1.0, 1.0, 1.0, 1.0, 1.0, 1.0, 1.0, 1.0, 1.0, 1.0, 1.0, 1.0, 1.0, 1.0, 1.0, 1.0, 1.0, 1.0, 1.0, 1.0, 1.0, 1.0, 1.0, 1.0, 1.0, 1.0, 1.0, 1.0, 1.0, 1.0, 1.0, 1.0, 1.0, 1.0, 1.0, 1.0, 1.0, 1.0, 1.0, 1.0, 1.0, 1.0, 1.0, 1.0, 1.0, 1.0, 1.0, 1.0, 1.0, 1.0, 1.0, 1.0, 1.0, 1.0, 1.0, 1.0, 1.0, 1.0, 1.0, 1.0, 1.0, 1.0, 1.0, 1.0, 1.0, 1.0, 1.0, 1.0, 1.0, 1.0, 1.0, 1.0, 1.0, 1.0, 1.0, 1.0, 1.0, 1.0, 1.0, 1.0, 1.0, 1.0, 1.0, 1.0, 1.0, 1.0, 1.0, 1.0, 1.0, 1.0, 1.0, 1.0, 1.0, 1.0, 1.0, 1.0, 1.0, 1.0, 1.0, 1.0, 1.0, 1.0, 1.0, 1.0, 1.0, 1.0, 1.0, 1.0, 1.0, 1.0, 1.0, 1.0, 1.0, 1.0, 1.0, 1.0, 1.0, 1.0, 1.0, 1.0, 1.0, 1.0, 1.0, 1.0, 1.0, 1.0, 1.0, 1.0, 1.0, 1.0, 1.0, 1.0, 1.0, 1.0, 1.0, 1.0, 1.0, 1.0, 1.0, 1.0, 1.0, 1.0, 1.0, 1.0, 1.0, 1.0, 1.0, 1.0, 1.0, 1.0, 1.0, 1.0, 1.0, 1.0, 1.0, 1.0, 1.0, 1.0, 1.0, 1.0, 1.0, 1.0, 1.0, 1.0, 1.0, 1.0, 1.0, 1.0, 1.0, 1.0, 1.0, 1.0, 1.0, 1.0, 1.0, 1.0, 1.0, 1.0, 1.0, 1.0, 1.0, 1.0, 1.0, 1.0, 1.0, 1.0, 1.0, 1.0, 1.0, 1.0, 1.0, 1.0, 1.0, 1.0, 1.0, 1.0, 1.0, 1.0, 1.0, 1.0, 1.0, 1.0, 1.0, 1.0, 1.0, 1.0, 1.0, 1.0, 1.0, 1.0, 1.0, 1.0, 1.0, 1.0, 1.0, 1.0, 1.0, 1.0, 1.0, 1.0, 1.0, 1.0, 1.0, 1.0, 1.0, 1.0, 1.0, 1.0, 1.0, 1.0, 1.0, 1.0, 1.0, 1.0, 1.0, 1.0, 1.0, 1.0, 1.0, 1.0, 1.0, 1.0, 1.0, 1.0, 1.0, 1.0, 1.0, 1.0, 1.0, 1.0, 1.0, 1.0, 1.0, 1.0, 1.0, 1.0, 1.0, 1.0, 1.0, 1.0, 1.0, 1.0, 1.0, 1.0, 1.0, 1.0, 1.0, 1.0, 1.0, 1.0, 1.0, 1.0, 1.0, 1.0, 1.0, 1.0, 1.0, 1.0, 1.0, 1.0, 1.0, 1.0, 1.0, 1.0, 1.0, 1.0, 1.0, 1.0, 1.0, 1.0, 1.0, 1.0, 1.0, 1.0, 1.0, 1.0, 1.0, 1.0, 1.0, 1.0, 1.0, 1.0, 1.0, 1.0, 1.0, 1.0, 1.0, 1.0, 1.0, 1.0, 1.0, 1.0, 1.0, 1.0, 1.0, 1.0, 1.0, 1.0, 1.0, 1.0, 1.0, 1.0, 1.0, 1.0, 1.0, 1.0, 1.0, 1.0, 1.0, 1.0, 1.0, 1.0, 1.0, 1.0, 1.0, 1.0, 1.0, 1.0, 1.0, 1.0, 1.0, 1.0, 1.0, 1.0, 1.0, 1.0, 1.0, 1.0, 1.0, 1.0, 1.0, 1.0, 1.0, 1.0, 1.0, 1.0, 1.0, 1.0, 1.0, 1.0, 1.0, 1.0, 1.0, 1.0, 1.0, 1.0, 1.0, 1.0, 1.0, 1.0, 1.0, 1.0, 1.0, 1.0, 1.0, 1.0, 1.0, 1.0, 1.0, 1.0, 1.0, 1.0, 1.0, 1.0, 1.0, 1.0, 1.0, 1.0, 1.0, 1.0, 1.0, 1.0, 1.0, 1.0, 1.0, 1.0, 1.0, 1.0, 1.0, 1.0, 1.0, 1.0, 1.0, 1.0, 1.0, 1.0, 1.0, 1.0, 1.0, 1.0, 1.0, 1.0, 1.0, 1.0, 1.0, 1.0, 1.0, 1.0, 1.0, 1.0, 1.0, 1.0, 1.0, 1.0, 1.0, 1.0, 1.0, 1.0, 1.0, 1.0, 1.0, 1.0, 1.0, 1.0, 1.0, 1.0, 1.0, 1.0, 1.0, 1.0, 1.0, 1.0, 1.0, 1.0, 1.0, 1.0, 1.0, 1.0, 1.0, 1.0, 1.0, 1.0, 1.0, 1.0, 1.0, 1.0, 1.0, 1.0, 1.0, 1.0, 1.0, 1.0, 1.0, 1.0, 1.0, 1.0, 1.0, 1.0, 1.0, 1.0, 1.0, 1.0, 1.0, 1.0, 1.0, 1.0, 1.0, 1.0, 1.0, 1.0, 1.0, 1.0, 1.0, 1.0, 1.0, 1.0, 1.0, 1.0, 1.0, 1.0, 1.0, 1.0, 1.0, 1.0, 1.0, 1.0, 1.0, 1.0, 1.0, 1.0, 1.0, 1.0, 1.0, 1.0, 1.0, 1.0, 1.0, 1.0, 1.0, 1.0, 1.0, 1.0, 1.0, 1.0, 1.0, 1.0, 1.0, 1.0, 1.0, 1.0, 1.0, 1.0, 1.0, 1.0, 1.0, 1.0, 1.0, 1.0, 1.0, 1.0, 1.0, 1.0, 1.0, 1.0, 1.0, 1.0, 1.0, 1.0, 1.0, 1.0, 1.0, 1.0, 1.0, 1.0, 1.0, 1.0, 1.0, 1.0, 1.0, 1.0, 1.0, 1.0, 1.0, 1.0, 1.0, 1.0, 1.0, 1.0, 1.0, 1.0, 1.0, 1.0, 1.0, 1.0, 1.0, 1.0, 1.0, 1.0, 1.0, 1.0, 1.0, 1.0, 1.0, 1.0, 1.0, 1.0, 1.0, 1.0, 1.0, 1.0, 1.0, 1.0, 1.0, 1.0, 1.0, 1.0, 1.0, 1.0, 1.0, 1.0, 1.0, 1.0, 1.0, 1.0, 1.0, 1.0, 1.0, 1.0, 1.0, 1.0, 1.0, 1.0, 1.0, 1.0, 1.0, 1.0, 1.0, 1.0, 1.0, 1.0, 1.0, 1.0, 1.0, 1.0, 1.0, 1.0, 1.0, 1.0, 1.0, 1.0, 1.0, 1.0, 1.0, 1.0, 1.0, 1.0, 1.0, 1.0, 1.0, 1.0, 1.0, 1.0, 1.0, 1.0, 1.0, 1.0, 1.0, 1.0, 1.0, 1.0, 1.0, 1.0, 1.0, 1.0, 1.0, 1.0, 1.0, 1.0, 1.0, 1.0, 1.0, 1.0, 1.0, 1.0, 1.0, 1.0, 1.0, 1.0, 1.0, 1.0, 1.0, 1.0, 1.0, 1.0, 1.0, 1.0, 1.0, 1.0, 1.0, 1.0, 1.0, 1.0, 1.0, 1.0, 1.0, 1.0, 1.0, 1.0, 1.0, 1.0, 1.0, 1.0, 1.0, 1.0, 1.0, 1.0, 1.0, 1.0, 1.0, 1.0, 1.0, 1.0, 1.0, 1.0, 1.0, 1.0, 1.0, 1.0, 1.0, 1.0, 1.0, 1.0, 1.0, 1.0, 1.0, 1.0, 1.0, 1.0, 1.0, 1.0, 1.0, 1.0, 1.0, 1.0, 1.0, 1.0, 1.0, 1.0, 1.0, 1.0, 1.0, 1.0, 1.0, 1.0, 1.0, 1.0, 1.0, 1.0, 1.0, 1.0, 1.0, 1.0, 1.0, 1.0, 1.0, 1.0, 1.0, 1.0, 1.0, 1.0, 1.0, 1.0, 1.0, 1.0, 1.0, 1.0, 1.0, 1.0, 1.0, 1.0, 1.0, 1.0, 1.0, 1.0, 1.0, 1.0, 1.0, 1.0, 1.0, 1.0, 1.0, 1.0, 1.0, 1.0, 1.0, 1.0, 1.0, 1.0, 1.0, 1.0, 1.0, 1.0, 1.0, 1.0, 1.0, 1.0, 1.0, 1.0, 1.0, 1.0, 1.0, 1.0, 1.0, 1.0, 1.0, 1.0, 1.0, 1.0, 1.0, 1.0, 1.0, 1.0, 1.0, 1.0, 1.0, 1.0, 1.0, 1.0, 1.0, 1.0, 1.0, 1.0, 1.0, 1.0, 1.0, 1.0, 1.0, 1.0, 1.0, 1.0, 1.0, 1.0, 1.0, 1.0, 1.0, 1.0, 1.0, 1.0, 1.0, 1.0, 1.0, 1.0, 1.0, 1.0, 1.0, 1.0, 1.0, 1.0, 1.0, 1.0, 1.0, 1.0, 1.0, 1.0, 1.0, 1.0, 1.0, 1.0, 1.0, 1.0, 1.0, 1.0, 1.0, 1.0, 1.0, 1.0, 1.0, 1.0, 1.0, 1.0, 1.0, 1.0, 1.0, 1.0, 1.0, 1.0, 1.0, 1.0, 1.0, 1.0, 1.0, 1.0, 1.0, 1.0, 1.0, 1.0, 1.0, 1.0, 1.0, 1.0, 1.0, 1.0, 1.0, 1.0, 1.0, 1.0, 1.0, 1.0, 1.0, 1.0, 1.0, 1.0, 1.0, 1.0, 1.0, 1.0, 1.0, 1.0, 1.0, 1.0, 1.0, 1.0, 1.0, 1.0, 1.0, 1.0, 1.0, 1.0, 1.0, 1.0, 1.0, 1.0, 1.0, 1.0, 1.0, 1.0, 1.0, 1.0, 1.0, 1.0, 1.0, 1.0, 1.0, 1.0, 1.0, 1.0, 1.0, 1.0, 1.0, 1.0, 1.0, 1.0, 1.0, 1.0, 1.0, 1.0, 1.0, 1.0, 1.0, 1.0, 1.0, 1.0, 1.0, 1.0, 1.0, 1.0, 1.0, 1.0, 1.0, 1.0, 1.0, 1.0, 1.0, 1.0, 1.0, 1.0, 1.0, 1.0, 1.0, 1.0, 1.0, 1.0, 1.0, 1.0, 1.0, 1.0, 1.0, 1.0, 1.0, 1.0, 1.0, 1.0, 1.0, 1.0, 1.0, 1.0, 1.0, 1.0, 1.0, 1.0, 1.0, 1.0, 1.0, 1.0, 1.0, 1.0, 1.0, 1.0, 1.0, 1.0, 1.0, 1.0, 1.0, 1.0, 1.0, 1.0, 1.0, 1.0, 1.0, 1.0, 1.0, 1.0, 1.0, 1.0, 1.0, 1.0, 1.0, 1.0, 1.0, 1.0, 1.0, 1.0, 1.0, 1.0, 1.0, 1.0, 1.0, 1.0, 1.0, 1.0, 1.0, 1.0, 1.0, 1.0, 1.0, 1.0, 1.0, 1.0, 1.0, 1.0, 1.0, 1.0, 1.0, 1.0, 1.0, 1.0, 1.0, 1.0, 1.0, 1.0, 1.0, 1.0, 1.0, 1.0, 1.0, 1.0, 1.0, 1.0, 1.0, 1.0, 1.0, 1.0, 1.0, 1.0, 1.0, 1.0, 1.0, 1.0, 1.0, 1.0, 1.0, 1.0, 1.0, 1.0, 1.0, 1.0, 1.0, 1.0, 1.0, 1.0, 1.0, 1.0, 1.0, 1.0, 1.0, 1.0, 1.0, 1.0, 1.0, 1.0, 1.0, 1.0, 1.0, 1.0, 1.0, 1.0, 1.0, 1.0, 1.0, 1.0, 1.0, 1.0, 1.0, 1.0, 1.0, 1.0, 1.0, 1.0, 1.0, 1.0, 1.0, 1.0, 1.0, 1.0, 1.0, 1.0, 1.0, 1.0, 1.0, 1.0, 1.0, 1.0, 1.0, 1.0, 1.0, 1.0, 1.0, 1.0, 1.0, 1.0, 1.0, 1.0, 1.0, 1.0, 1.0, 1.0, 1.0, 1.0, 1.0, 1.0, 1.0, 1.0, 1.0, 1.0, 1.0, 1.0, 1.0, 1.0, 1.0, 1.0, 1.0, 1.0, 1.0, 1.0, 1.0, 1.0, 1.0, 1.0, 1.0, 1.0, 1.0, 1.0, 1.0, 1.0, 1.0, 1.0, 1.0, 1.0, 1.0, 1.0, 1.0, 1.0, 1.0, 1.0, 1.0, 1.0, 1.0, 1.0, 1.0, 1.0, 1.0, 1.0, 1.0, 1.0, 1.0, 1.0, 1.0, 1.0, 1.0, 1.0, 1.0, 1.0, 1.0, 1.0, 1.0, 1.0, 1.0, 1.0, 1.0, 1.0, 1.0, 1.0, 1.0, 1.0, 1.0, 1.0, 1.0, 1.0, 1.0, 1.0, 1.0, 1.0, 1.0, 1.0, 1.0, 1.0, 1.0, 1.0, 1.0, 1.0, 1.0, 1.0, 1.0, 1.0, 1.0, 1.0, 1.0, 1.0, 1.0, 1.0, 1.0, 1.0, 1.0, 1.0, 1.0, 1.0, 1.0, 1.0, 1.0, 1.0, 1.0, 1.0, 1.0, 1.0, 1.0, 1.0, 1.0, 1.0, 1.0, 1.0, 1.0, 1.0, 1.0, 1.0, 1.0, 1.0, 1.0, 1.0, 1.0, 1.0, 1.0, 1.0, 1.0, 1.0, 1.0, 1.0, 1.0, 1.0, 1.0, 1.0, 1.0, 1.0, 1.0, 1.0, 1.0, 1.0, 1.0, 1.0, 1.0, 1.0, 1.0, 1.0, 1.0, 1.0, 1.0, 1.0, 1.0, 1.0, 1.0, 1.0, 1.0, 1.0, 1.0, 1.0, 1.0, 1.0, 1.0, 1.0, 1.0, 1.0, 1.0, 1.0, 1.0, 1.0, 1.0, 1.0, 1.0, 1.0, 1.0, 1.0, 1.0, 1.0, 1.0, 1.0, 1.0, 1.0, 1.0, 1.0, 1.0, 1.0, 1.0, 1.0, 1.0, 1.0, 1.0, 1.0, 1.0, 1.0, 1.0, 1.0, 1.0, 1.0, 1.0, 1.0, 1.0, 1.0, 1.0, 1.0, 1.0, 1.0, 1.0, 1.0, 1.0, 1.0, 1.0, 1.0, 1.0, 1.0, 1.0, 1.0, 1.0, 1.0, 1.0, 1.0, 1.0, 1.0, 1.0, 1.0, 1.0, 1.0, 1.0, 1.0, 1.0, 1.0, 1.0, 1.0, 1.0, 1.0, 1.0, 1.0, 1.0, 1.0, 1.0, 1.0, 1.0, 1.0, 1.0, 1.0, 1.0, 1.0, 1.0, 1.0, 1.0, 1.0, 1.0, 1.0, 1.0, 1.0, 1.0, 1.0, 1.0, 1.0, 1.0, 1.0, 1.0, 1.0, 1.0, 1.0, 1.0, 1.0, 1.0, 1.0, 1.0, 1.0, 1.0, 1.0, 1.0, 1.0, 1.0, 1.0, 1.0, 1.0, 1.0, 1.0, 1.0, 1.0, 1.0, 1.0, 1.0, 1.0, 1.0, 1.0, 1.0, 1.0, 1.0, 1.0, 1.0, 1.0, 1.0, 1.0, 1.0, 1.0, 1.0, 1.0, 1.0, 1.0, 1.0, 1.0, 1.0, 1.0, 1.0, 1.0, 1.0, 1.0, 1.0, 1.0, 1.0, 1.0, 1.0, 1.0, 1.0, 1.0, 1.0, 1.0, 1.0, 1.0, 1.0, 1.0, 1.0, 1.0, 1.0, 1.0, 1.0, 1.0, 1.0, 1.0, 1.0, 1.0, 1.0, 1.0, 1.0, 1.0, 1.0, 1.0, 1.0, 1.0, 1.0, 1.0, 1.0, 1.0, 1.0, 1.0, 1.0, 1.0, 1.0, 1.0, 1.0, 1.0, 1.0, 1.0, 1.0, 1.0, 1.0, 1.0, 1.0, 1.0, 1.0, 1.0, 1.0, 1.0, 1.0, 1.0, 1.0, 1.0, 1.0, 1.0, 1.0, 1.0, 1.0, 1.0, 1.0, 1.0, 1.0, 1.0, 1.0, 1.0, 1.0, 1.0, 1.0, 1.0, 1.0, 1.0, 1.0, 1.0, 1.0, 1.0, 1.0, 1.0, 1.0, 1.0, 1.0, 1.0, 1.0, 1.0, 1.0, 1.0, 1.0, 1.0, 1.0, 1.0, 1.0, 1.0, 1.0, 1.0, 1.0, 1.0, 1.0, 1.0, 1.0, 1.0, 1.0, 1.0, 1.0, 1.0, 1.0, 1.0, 1.0, 1.0, 1.0, 1.0, 1.0, 1.0, 1.0, 1.0, 1.0, 1.0, 1.0, 1.0, 1.0, 1.0, 1.0, 1.0, 1.0, 1.0, 1.0, 1.0, 1.0, 1.0, 1.0, 1.0, 1.0, 1.0, 1.0, 1.0, 1.0, 1.0, 1.0, 1.0, 1.0, 1.0, 1.0, 1.0, 1.0, 1.0, 1.0, 1.0, 1.0, 1.0, 1.0, 1.0, 1.0, 1.0, 1.0, 1.0, 1.0, 1.0, 1.0, 1.0, 1.0, 1.0, 1.0, 1.0, 1.0, 1.0, 1.0, 1.0, 1.0, 1.0, 1.0, 1.0, 1.0, 1.0, 1.0, 1.0, 1.0, 1.0, 1.0, 1.0, 1.0, 1.0, 1.0, 1.0, 1.0, 1.0, 1.0, 1.0, 1.0, 1.0, 1.0, 1.0, 1.0, 1.0, 1.0, 1.0, 1.0, 1.0, 1.0, 1.0, 1.0, 1.0, 1.0, 1.0, 1.0, 1.0, 1.0, 1.0, 1.0, 1.0, 1.0, 1.0, 1.0, 1.0, 1.0, 1.0, 1.0, 1.0, 1.0, 1.0, 1.0, 1.0, 1.0, 1.0, 1.0, 1.0, 1.0, 1.0, 1.0, 1.0, 1.0, 1.0, 1.0, 1.0, 1.0, 1.0, 1.0, 1.0, 1.0, 1.0, 1.0, 1.0, 1.0, 1.0, 1.0, 1.0, 1.0, 1.0, 1.0, 1.0, 1.0, 1.0, 1.0, 1.0, 1.0, 1.0])
me_cube_001.use_remesh_preserve_volume = False
me_cube_001.use_remesh_preserve_attributes = False
me_cube_001.use_mirror_vertex_groups = False
me_cube_001.update()

# ---- objects
ob_cube = bpy.data.objects.new('Cube', me_cube_001)

# ---- transforms, parenting, visibility, modifiers, constraints
ob_cube.location = (0.0, 0.0, 0.0)
ob_cube.lineart.crease_threshold = 0.0

# ---- collection membership
col_collection_1.objects.link(ob_cube)

# ---- scene / render settings (as saved in the file)
scene.frame_start = 1; scene.frame_end = 250; scene.frame_set(1)
scene.render.engine = 'BLENDER_EEVEE_NEXT'
scene.render.resolution_percentage = 50
scene.render.dither_intensity = 0.0
scene.cycles.use_denoising = False
scene.cycles.samples = 128
scene.cycles.sampling_pattern = 'TABULATED_SOBOL'
scene.cycles.light_sampling_threshold = 0.0
scene.cycles.use_adaptive_sampling = False
scene.cycles.use_light_tree = False
scene.cycles.blur_glossy = 0.0
scene.cycles.sample_clamp_indirect = 0.0
scene.view_settings.view_transform = 'Standard'
bpy.context.view_layer.update()

# ---- added for rendering (the .blend has no active camera and no usable light): camera, sun
cam_auto = bpy.data.cameras.new('AutoCamera')
cam_auto.lens = 50.0
cam_auto.sensor_width = 36.0
cam_auto.clip_end = 1000.0
ob_auto_camera = bpy.data.objects.new('AutoCamera', cam_auto)
scene.collection.objects.link(ob_auto_camera)
ob_auto_camera.location = (3.8148, -4.57776, 2.55184)
ob_auto_camera.rotation_euler = (1.09748, -7.21219e-08, 0.694738)
scene.camera = ob_auto_camera
light_auto_sun = bpy.data.lights.new('AutoSun', 'SUN')
light_auto_sun.energy = 3.0
light_auto_sun.angle = 0.0523599
ob_auto_sun = bpy.data.objects.new('AutoSun', light_auto_sun)
scene.collection.objects.link(ob_auto_sun)
ob_auto_sun.rotation_euler = (0.872665, 0.174533, 0.523599)
bpy.context.view_layer.update()
